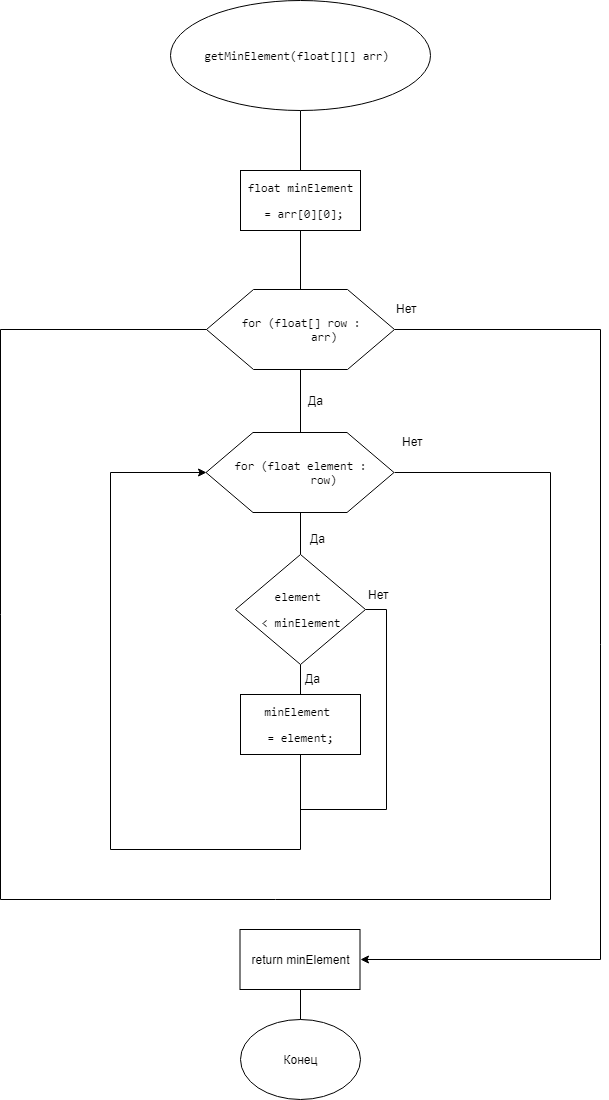

The diagram above was exported from draw.io. Its source (the exported page's mxGraphModel, read from the mxfile embedded in the PNG):
<mxGraphModel dx="1010" dy="501" grid="1" gridSize="10" guides="1" tooltips="1" connect="1" arrows="1" fold="1" page="1" pageScale="1" pageWidth="827" pageHeight="1169" math="0" shadow="0">
  <root>
    <mxCell id="0" />
    <mxCell id="1" parent="0" />
    <mxCell id="hBZa4Ke6BpQ6G-oLj53U-7" style="edgeStyle=orthogonalEdgeStyle;rounded=0;orthogonalLoop=1;jettySize=auto;html=1;exitX=0.5;exitY=1;exitDx=0;exitDy=0;entryX=0.5;entryY=0;entryDx=0;entryDy=0;endArrow=none;endFill=0;" parent="1" source="R65wHJP-AWVdsG587PAg-1" target="hBZa4Ke6BpQ6G-oLj53U-6" edge="1">
      <mxGeometry relative="1" as="geometry" />
    </mxCell>
    <mxCell id="R65wHJP-AWVdsG587PAg-1" value="&lt;pre&gt;&lt;pre&gt;&lt;pre&gt;&lt;span&gt;getMinElement&lt;/span&gt;(&lt;span&gt;float&lt;/span&gt;[][] arr) &lt;/pre&gt;&lt;/pre&gt;&lt;/pre&gt;" style="ellipse;whiteSpace=wrap;html=1;" parent="1" vertex="1">
      <mxGeometry x="259.5" y="61" width="260" height="110" as="geometry" />
    </mxCell>
    <mxCell id="R65wHJP-AWVdsG587PAg-29" style="edgeStyle=orthogonalEdgeStyle;rounded=0;orthogonalLoop=1;jettySize=auto;html=1;exitX=1;exitY=0.5;exitDx=0;exitDy=0;endArrow=classic;endFill=1;strokeColor=#000000;entryX=1;entryY=0.5;entryDx=0;entryDy=0;" parent="1" source="R65wHJP-AWVdsG587PAg-3" target="hBZa4Ke6BpQ6G-oLj53U-17" edge="1">
      <mxGeometry relative="1" as="geometry">
        <Array as="points">
          <mxPoint x="690" y="390" />
          <mxPoint x="690" y="1020" />
        </Array>
        <mxPoint x="380" y="1040" as="targetPoint" />
      </mxGeometry>
    </mxCell>
    <mxCell id="hBZa4Ke6BpQ6G-oLj53U-2" style="edgeStyle=orthogonalEdgeStyle;rounded=0;orthogonalLoop=1;jettySize=auto;html=1;exitX=0.5;exitY=1;exitDx=0;exitDy=0;endArrow=none;endFill=0;entryX=0.5;entryY=0;entryDx=0;entryDy=0;" parent="1" source="R65wHJP-AWVdsG587PAg-3" target="R65wHJP-AWVdsG587PAg-16" edge="1">
      <mxGeometry relative="1" as="geometry">
        <mxPoint x="389.6470588235295" y="495" as="targetPoint" />
      </mxGeometry>
    </mxCell>
    <mxCell id="R65wHJP-AWVdsG587PAg-3" value="&lt;pre&gt;&lt;pre&gt;&lt;span&gt;for &lt;/span&gt;(&lt;span&gt;float&lt;/span&gt;[] row :&lt;br&gt;        arr) &lt;/pre&gt;&lt;/pre&gt;" style="shape=hexagon;perimeter=hexagonPerimeter2;whiteSpace=wrap;html=1;" parent="1" vertex="1">
      <mxGeometry x="296" y="350" width="188" height="80" as="geometry" />
    </mxCell>
    <mxCell id="R65wHJP-AWVdsG587PAg-19" style="edgeStyle=orthogonalEdgeStyle;rounded=0;orthogonalLoop=1;jettySize=auto;html=1;exitX=0.5;exitY=1;exitDx=0;exitDy=0;endArrow=none;endFill=0;strokeColor=#000000;entryX=0.5;entryY=0;entryDx=0;entryDy=0;" parent="1" source="R65wHJP-AWVdsG587PAg-16" target="hBZa4Ke6BpQ6G-oLj53U-9" edge="1">
      <mxGeometry relative="1" as="geometry">
        <mxPoint x="389.6470588235295" y="600" as="targetPoint" />
      </mxGeometry>
    </mxCell>
    <mxCell id="hBZa4Ke6BpQ6G-oLj53U-14" style="edgeStyle=orthogonalEdgeStyle;rounded=0;orthogonalLoop=1;jettySize=auto;html=1;exitX=1;exitY=0.5;exitDx=0;exitDy=0;entryX=0;entryY=0.5;entryDx=0;entryDy=0;endArrow=none;endFill=0;" parent="1" source="R65wHJP-AWVdsG587PAg-16" target="R65wHJP-AWVdsG587PAg-3" edge="1">
      <mxGeometry relative="1" as="geometry">
        <Array as="points">
          <mxPoint x="640" y="533" />
          <mxPoint x="640" y="960" />
          <mxPoint x="90" y="960" />
          <mxPoint x="90" y="390" />
        </Array>
      </mxGeometry>
    </mxCell>
    <mxCell id="R65wHJP-AWVdsG587PAg-16" value="&lt;pre&gt;&lt;pre&gt;&lt;pre&gt;&lt;span&gt;for &lt;/span&gt;(&lt;span&gt;float &lt;/span&gt;element :&lt;br&gt;        row) &lt;/pre&gt;&lt;/pre&gt;&lt;/pre&gt;" style="shape=hexagon;perimeter=hexagonPerimeter2;whiteSpace=wrap;html=1;" parent="1" vertex="1">
      <mxGeometry x="295.5" y="493" width="188" height="80" as="geometry" />
    </mxCell>
    <mxCell id="R65wHJP-AWVdsG587PAg-18" value="Да" style="text;html=1;resizable=0;points=[];autosize=1;align=left;verticalAlign=top;spacingTop=-4;" parent="1" vertex="1">
      <mxGeometry x="396" y="451.5" width="30" height="20" as="geometry" />
    </mxCell>
    <mxCell id="R65wHJP-AWVdsG587PAg-21" value="Да" style="text;html=1;resizable=0;points=[];autosize=1;align=left;verticalAlign=top;spacingTop=-4;" parent="1" vertex="1">
      <mxGeometry x="398" y="590" width="30" height="20" as="geometry" />
    </mxCell>
    <mxCell id="R65wHJP-AWVdsG587PAg-25" value="Нет&lt;br&gt;&lt;br&gt;" style="text;html=1;resizable=0;points=[];autosize=1;align=left;verticalAlign=top;spacingTop=-4;" parent="1" vertex="1">
      <mxGeometry x="490" y="493" width="40" height="30" as="geometry" />
    </mxCell>
    <mxCell id="R65wHJP-AWVdsG587PAg-30" value="Нет&lt;br&gt;&lt;br&gt;" style="text;html=1;resizable=0;points=[];autosize=1;align=left;verticalAlign=top;spacingTop=-4;" parent="1" vertex="1">
      <mxGeometry x="484" y="360" width="40" height="30" as="geometry" />
    </mxCell>
    <mxCell id="hBZa4Ke6BpQ6G-oLj53U-8" style="edgeStyle=orthogonalEdgeStyle;rounded=0;orthogonalLoop=1;jettySize=auto;html=1;exitX=0.5;exitY=1;exitDx=0;exitDy=0;endArrow=none;endFill=0;" parent="1" source="hBZa4Ke6BpQ6G-oLj53U-6" target="R65wHJP-AWVdsG587PAg-3" edge="1">
      <mxGeometry relative="1" as="geometry" />
    </mxCell>
    <mxCell id="hBZa4Ke6BpQ6G-oLj53U-6" value="&lt;pre&gt;&lt;span&gt;float &lt;/span&gt;minElement&lt;/pre&gt;&lt;pre&gt; = arr[&lt;span&gt;0&lt;/span&gt;][&lt;span&gt;0&lt;/span&gt;]&lt;span&gt;;&lt;/span&gt;&lt;/pre&gt;" style="rounded=0;whiteSpace=wrap;html=1;" parent="1" vertex="1">
      <mxGeometry x="330" y="231" width="120" height="60" as="geometry" />
    </mxCell>
    <mxCell id="hBZa4Ke6BpQ6G-oLj53U-12" style="edgeStyle=orthogonalEdgeStyle;rounded=0;orthogonalLoop=1;jettySize=auto;html=1;exitX=0.5;exitY=1;exitDx=0;exitDy=0;endArrow=none;endFill=0;" parent="1" source="hBZa4Ke6BpQ6G-oLj53U-9" target="hBZa4Ke6BpQ6G-oLj53U-11" edge="1">
      <mxGeometry relative="1" as="geometry" />
    </mxCell>
    <mxCell id="hBZa4Ke6BpQ6G-oLj53U-20" style="edgeStyle=orthogonalEdgeStyle;rounded=0;orthogonalLoop=1;jettySize=auto;html=1;exitX=1;exitY=0.5;exitDx=0;exitDy=0;endArrow=none;endFill=0;" parent="1" source="hBZa4Ke6BpQ6G-oLj53U-9" edge="1">
      <mxGeometry relative="1" as="geometry">
        <mxPoint x="390" y="879.9999999999998" as="targetPoint" />
        <Array as="points">
          <mxPoint x="476" y="670" />
          <mxPoint x="476" y="870" />
          <mxPoint x="390" y="870" />
        </Array>
      </mxGeometry>
    </mxCell>
    <mxCell id="hBZa4Ke6BpQ6G-oLj53U-9" value="&lt;pre&gt;element &lt;/pre&gt;&lt;pre&gt;&amp;lt; minElement&lt;/pre&gt;" style="rhombus;whiteSpace=wrap;html=1;" parent="1" vertex="1">
      <mxGeometry x="325" y="615" width="130" height="110" as="geometry" />
    </mxCell>
    <mxCell id="hBZa4Ke6BpQ6G-oLj53U-19" style="edgeStyle=orthogonalEdgeStyle;rounded=0;orthogonalLoop=1;jettySize=auto;html=1;exitX=0.5;exitY=1;exitDx=0;exitDy=0;entryX=0;entryY=0.5;entryDx=0;entryDy=0;endArrow=classic;endFill=1;" parent="1" source="hBZa4Ke6BpQ6G-oLj53U-11" target="R65wHJP-AWVdsG587PAg-16" edge="1">
      <mxGeometry relative="1" as="geometry">
        <Array as="points">
          <mxPoint x="390" y="910" />
          <mxPoint x="200" y="910" />
          <mxPoint x="200" y="533" />
        </Array>
      </mxGeometry>
    </mxCell>
    <mxCell id="hBZa4Ke6BpQ6G-oLj53U-11" value="&lt;pre&gt;minElement &lt;/pre&gt;&lt;pre&gt;= element&lt;span&gt;;&lt;/span&gt;&lt;/pre&gt;" style="rounded=0;whiteSpace=wrap;html=1;" parent="1" vertex="1">
      <mxGeometry x="330" y="755" width="120" height="60" as="geometry" />
    </mxCell>
    <mxCell id="hBZa4Ke6BpQ6G-oLj53U-13" value="Да" style="text;html=1;resizable=0;points=[];autosize=1;align=left;verticalAlign=top;spacingTop=-4;" parent="1" vertex="1">
      <mxGeometry x="392.5" y="730" width="30" height="20" as="geometry" />
    </mxCell>
    <mxCell id="hBZa4Ke6BpQ6G-oLj53U-16" value="Конец" style="ellipse;whiteSpace=wrap;html=1;" parent="1" vertex="1">
      <mxGeometry x="330" y="1080" width="120" height="80" as="geometry" />
    </mxCell>
    <mxCell id="hBZa4Ke6BpQ6G-oLj53U-18" style="edgeStyle=orthogonalEdgeStyle;rounded=0;orthogonalLoop=1;jettySize=auto;html=1;exitX=0.5;exitY=1;exitDx=0;exitDy=0;endArrow=none;endFill=0;" parent="1" source="hBZa4Ke6BpQ6G-oLj53U-17" target="hBZa4Ke6BpQ6G-oLj53U-16" edge="1">
      <mxGeometry relative="1" as="geometry" />
    </mxCell>
    <mxCell id="hBZa4Ke6BpQ6G-oLj53U-17" value="return minElement" style="rounded=0;whiteSpace=wrap;html=1;" parent="1" vertex="1">
      <mxGeometry x="329.5" y="990" width="120" height="60" as="geometry" />
    </mxCell>
    <mxCell id="hBZa4Ke6BpQ6G-oLj53U-21" value="Нет" style="text;html=1;resizable=0;points=[];autosize=1;align=left;verticalAlign=top;spacingTop=-4;" parent="1" vertex="1">
      <mxGeometry x="456" y="646" width="40" height="20" as="geometry" />
    </mxCell>
  </root>
</mxGraphModel>